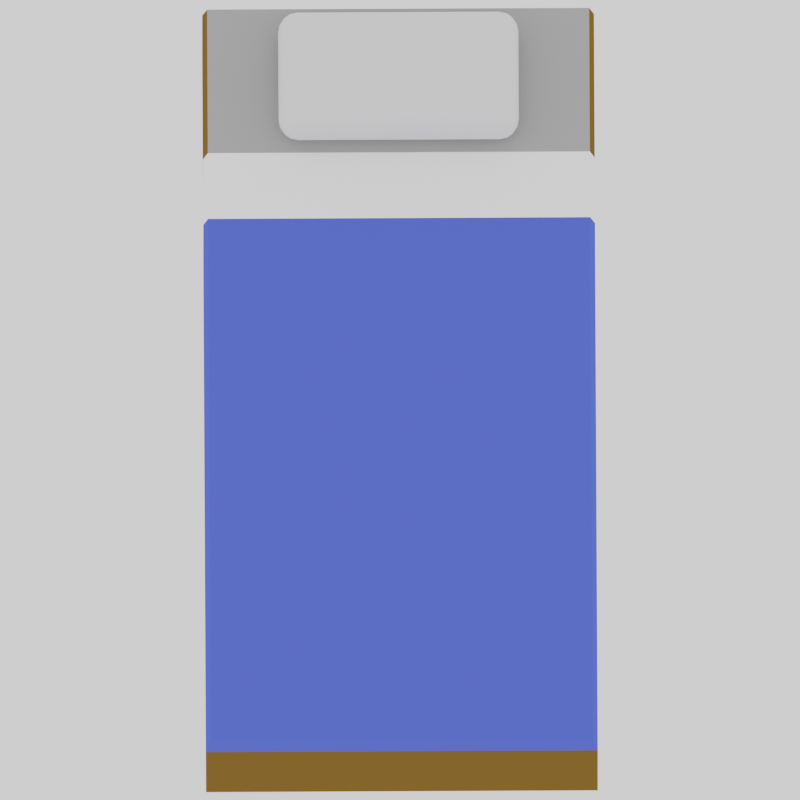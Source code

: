 # Source: bed_test.blend  (saved by Blender 3.6.13; exported with 4.5.12 LTS)
import bpy
from mathutils import Matrix  # noqa: F401  (used for matrix-valued properties, if any)

bpy.ops.wm.read_factory_settings(use_empty=True)
scene = bpy.context.scene
scene.name = 'Scene'

# ---- collections
col_collection = bpy.data.collections.new('Collection'); scene.collection.children.link(col_collection)

# ---- materials (node trees are filled in below, after node groups)
mat_material_001 = bpy.data.materials.new('Material.001')
mat_material_001.use_transparent_shadow = False
mat_material_002 = bpy.data.materials.new('Material.002')
mat_material_002.use_transparent_shadow = False
mat_material_003 = bpy.data.materials.new('Material.003')
mat_material_003.use_transparent_shadow = False
mat_material_004 = bpy.data.materials.new('Material.004')
mat_material_004.use_transparent_shadow = False

# ---- material node trees
mat_material_001.use_nodes = True; mat_material_001.node_tree.nodes.clear()
_N = mat_material_001.node_tree.nodes; _L = mat_material_001.node_tree.links
n0 = _N.new('ShaderNodeOutputMaterial'); n0.name = 'Material Output'; n0.location = (300, 300)
n1 = _N.new('ShaderNodeBsdfDiffuse'); n1.name = 'Diffuse BSDF'; n1.location = (10, 300)
n1.inputs[0].default_value = (0.09789, 0.1415, 0.8, 1.0)
n1.inputs[1].default_value = 0.5
_L.new(n1.outputs[0], n0.inputs[0])
n0.is_active_output = True
mat_material_002.use_nodes = True; mat_material_002.node_tree.nodes.clear()
_N = mat_material_002.node_tree.nodes; _L = mat_material_002.node_tree.links
n0 = _N.new('ShaderNodeOutputMaterial'); n0.name = 'Material Output'; n0.location = (300, 300)
n1 = _N.new('ShaderNodeBsdfDiffuse'); n1.name = 'Diffuse BSDF'; n1.location = (10, 300)
n1.inputs[0].default_value = (1.0, 1.0, 1.0, 1.0)
n1.inputs[1].default_value = 0.5
_L.new(n1.outputs[0], n0.inputs[0])
n0.is_active_output = True
mat_material_003.use_nodes = True; mat_material_003.node_tree.nodes.clear()
_N = mat_material_003.node_tree.nodes; _L = mat_material_003.node_tree.links
n0 = _N.new('ShaderNodeOutputMaterial'); n0.name = 'Material Output'; n0.location = (300, 300)
n1 = _N.new('ShaderNodeBsdfDiffuse'); n1.name = 'Diffuse BSDF'; n1.location = (10, 300)
n1.inputs[0].default_value = (0.2079, 0.1106, 0.02307, 1.0)
n1.inputs[1].default_value = 0.5
_L.new(n1.outputs[0], n0.inputs[0])
n0.is_active_output = True
mat_material_004.use_nodes = True; mat_material_004.node_tree.nodes.clear()
_N = mat_material_004.node_tree.nodes; _L = mat_material_004.node_tree.links
n0 = _N.new('ShaderNodeOutputMaterial'); n0.name = 'Material Output'; n0.location = (300, 300)
n1 = _N.new('ShaderNodeBsdfDiffuse'); n1.name = 'Diffuse BSDF'; n1.location = (10, 300)
n1.inputs[0].default_value = (0.4292, 0.4292, 0.4292, 1.0)
n1.inputs[1].default_value = 0.5
_L.new(n1.outputs[0], n0.inputs[0])
n0.is_active_output = True

# ---- world
world_world = bpy.data.worlds.new('World'); scene.world = world_world
world_world.use_nodes = True; world_world.node_tree.nodes.clear()
_N = world_world.node_tree.nodes; _L = world_world.node_tree.links
n0 = _N.new('ShaderNodeOutputWorld'); n0.name = 'World Output'; n0.location = (300, 300)
n1 = _N.new('ShaderNodeBackground'); n1.name = 'Background'; n1.location = (10, 300)
n1.inputs[0].default_value = (1.0, 1.0, 1.0, 1.0)
_L.new(n1.outputs[0], n0.inputs[0])
n0.is_active_output = True
world_world.color = (0.05088, 0.05088, 0.05088)
world_world.use_sun_shadow = False
world_world.sun_shadow_jitter_overblur = 0.0

# ---- cameras
cam_camera = bpy.data.cameras.new('Camera')
cam_camera.type = 'ORTHO'
cam_camera.clip_end = 100.0
cam_camera.ortho_scale = 4.084

# ---- meshes
me_cube_001 = bpy.data.meshes.new('Cube.001')
me_cube_001.from_pydata([(-2.0, -1.0, -0.3), (-2.0, -1.0, 0.3), (-2.0, 1.0, -0.3), (-2.0, 1.0, 0.3), (2.0, -1.0, -0.3), (2.0, -1.0, 0.3), (2.0, 1.0, -0.3), (2.0, 1.0, 0.3), (-2.004, -0.9754, 0.38), (-2.004, 0.9754, 0.38), (1.969, 0.9754, 0.38), (1.969, -0.9754, 0.38), (-1.219, 1.0, -0.3), (-1.219, 1.0, 0.3), (-1.219, -1.0, -0.3), (-1.219, -1.0, 0.3), (-1.224, 0.9754, 0.38), (-1.224, -0.9754, 0.38), (-0.8635, 1.0, 0.3), (-0.8635, -1.0, -0.3), (-0.867, 0.9754, 0.38), (-0.8635, 1.0, -0.3), (-0.8635, -1.0, 0.3), (-0.867, -0.9754, 0.38)], [], [(0, 1, 3, 2), (21, 18, 7, 6), (6, 7, 5, 4), (14, 15, 1, 0), (21, 6, 4, 19), (5, 7, 10, 11), (16, 9, 8, 17), (3, 1, 8, 9), (22, 5, 11, 23), (13, 3, 9, 16), (18, 13, 16, 20), (1, 15, 17, 8), (20, 16, 17, 23), (2, 12, 14, 0), (19, 22, 15, 14), (2, 3, 13, 12), (4, 5, 22, 19), (10, 20, 23, 11), (7, 18, 20, 10), (15, 22, 23, 17), (12, 21, 19, 14), (12, 13, 18, 21)])
me_cube_001.polygons.foreach_set('material_index', [2, 0, 2, 2, 0, 0, 3, 2, 0, 2, 1, 2, 1, 0, 1, 2, 0, 0, 0, 1, 0, 0])
_uv = me_cube_001.uv_layers.new(name='UVMap')
_uv.uv.foreach_set('vector', [0.375, 0.0, 0.625, 0.0, 0.625, 0.25, 0.375, 0.25, 0.375, 0.321, 0.625, 0.321, 0.625, 0.5, 0.375, 0.5, 0.375, 0.5, 0.625, 0.5, 0.625, 0.75, 0.375, 0.75, 0.375, 0.9512, 0.625, 0.9512, 0.625, 1.0, 0.375, 1.0, 0.196, 0.5, 0.375, 0.5, 0.375, 0.75, 0.196, 0.75, 0.625, 0.75, 0.625, 0.5, 0.625, 0.5, 0.625, 0.75, 0.8262, 0.5, 0.875, 0.5, 0.875, 0.75, 0.8262, 0.75, 0.625, 0.25, 0.625, 0.0, 0.625, 0.0, 0.625, 0.25, 0.625, 0.929, 0.625, 0.75, 0.625, 0.75, 0.625, 0.929, 0.625, 0.2988, 0.625, 0.25, 0.625, 0.25, 0.625, 0.2988, 0.625, 0.321, 0.625, 0.2988, 0.625, 0.2988, 0.625, 0.321, 0.625, 1.0, 0.625, 0.9512, 0.625, 0.9512, 0.625, 1.0, 0.804, 0.5, 0.8262, 0.5, 0.8262, 0.75, 0.804, 0.75, 0.125, 0.5, 0.1738, 0.5, 0.1738, 0.75, 0.125, 0.75, 0.375, 0.929, 0.625, 0.929, 0.625, 0.9512, 0.375, 0.9512, 0.375, 0.25, 0.625, 0.25, 0.625, 0.2988, 0.375, 0.2988, 0.375, 0.75, 0.625, 0.75, 0.625, 0.929, 0.375, 0.929, 0.625, 0.5, 0.804, 0.5, 0.804, 0.75, 0.625, 0.75, 0.625, 0.5, 0.625, 0.321, 0.625, 0.321, 0.625, 0.5, 0.625, 0.9512, 0.625, 0.929, 0.625, 0.929, 0.625, 0.9512, 0.1738, 0.5, 0.196, 0.5, 0.196, 0.75, 0.1738, 0.75, 0.375, 0.2988, 0.625, 0.2988, 0.625, 0.321, 0.375, 0.321])
me_cube_001.materials.append(mat_material_001)
me_cube_001.materials.append(mat_material_002)
me_cube_001.materials.append(mat_material_003)
me_cube_001.materials.append(mat_material_004)
me_cube_001.update()
me_cube_002 = bpy.data.meshes.new('Cube.002')
me_cube_002.from_pydata([(-1.936, -0.6134, 0.3805), (-1.936, -0.6134, 0.5989), (-1.936, 0.6134, 0.3805), (-1.936, 0.6134, 0.5989), (-1.262, -0.6134, 0.3805), (-1.262, -0.6134, 0.5989), (-1.262, 0.6134, 0.3805), (-1.262, 0.6134, 0.5989)], [], [(0, 1, 3, 2), (2, 3, 7, 6), (6, 7, 5, 4), (4, 5, 1, 0), (2, 6, 4, 0), (7, 3, 1, 5)])
me_cube_002.polygons.foreach_set('use_smooth', [True] * 6)
_uv = me_cube_002.uv_layers.new(name='UVMap')
_uv.uv.foreach_set('vector', [0.375, 0.0, 0.625, 0.0, 0.625, 0.25, 0.375, 0.25, 0.375, 0.25, 0.625, 0.25, 0.625, 0.5, 0.375, 0.5, 0.375, 0.5, 0.625, 0.5, 0.625, 0.75, 0.375, 0.75, 0.375, 0.75, 0.625, 0.75, 0.625, 1.0, 0.375, 1.0, 0.125, 0.5, 0.375, 0.5, 0.375, 0.75, 0.125, 0.75, 0.625, 0.5, 0.875, 0.5, 0.875, 0.75, 0.625, 0.75])
me_cube_002.update()

# ---- objects
ob_camera = bpy.data.objects.new('Camera', cam_camera)
ob_cube = bpy.data.objects.new('Cube', me_cube_001)
ob_cube_001 = bpy.data.objects.new('Cube.001', me_cube_002)

# ---- transforms, parenting, visibility, modifiers, constraints
ob_camera.location = (0.0, -3.084, 8.473)
ob_camera.rotation_euler = (0.3491, -0.0, 0.0)
ob_camera.lock_rotations_4d = False
ob_camera.empty_display_type = 'ARROWS'
ob_camera.color = (0.0, 0.0, 0.0, 0.0)
ob_camera.display_type = 'WIRE'
ob_camera.lineart.crease_threshold = 0.0
ob_cube.location = (-1.49e-08, -6.514e-16, -0.04493)
ob_cube.rotation_euler = (0.0, -0.0, 29.85)
ob_cube_001.location = (-1.49e-08, -6.514e-16, -0.04493)
ob_cube_001.rotation_euler = (0.0, -0.0, 29.85)
_m = ob_cube_001.modifiers.new('Bevel', 'BEVEL')
_m.segments = 4

# ---- collection membership
col_collection.objects.link(ob_camera)
col_collection.objects.link(ob_cube)
col_collection.objects.link(ob_cube_001)

# ---- scene / render settings (as saved in the file)
scene.camera = ob_camera
scene.frame_start = 1; scene.frame_end = 250; scene.frame_set(1)
scene.render.engine = 'BLENDER_EEVEE_NEXT'
scene.render.resolution_x = 2048
scene.render.resolution_y = 2048
scene.render.film_transparent = True
scene.render.use_freestyle = True
scene.render.line_thickness = 10.0
scene.cycles.samples = 1024
scene.cycles.sampling_pattern = 'TABULATED_SOBOL'
scene.view_settings.view_transform = 'Filmic'
bpy.context.view_layer.update()
